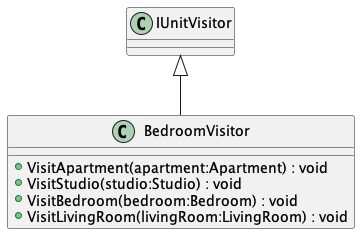

The diagram above was rendered by PlantUML. Its source (embedded in the PNG):
@startuml
class BedroomVisitor {
    + VisitApartment(apartment:Apartment) : void
    + VisitStudio(studio:Studio) : void
    + VisitBedroom(bedroom:Bedroom) : void
    + VisitLivingRoom(livingRoom:LivingRoom) : void
}
IUnitVisitor <|-- BedroomVisitor
@enduml